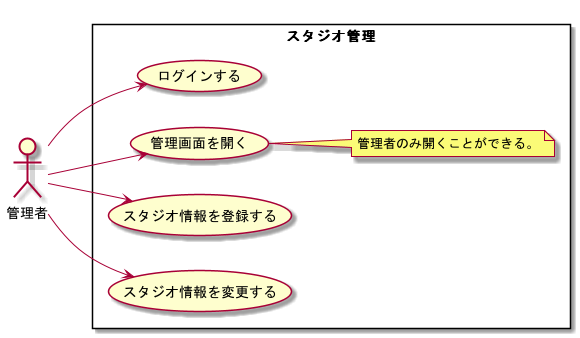

The diagram above was rendered by PlantUML. Its source (embedded in the PNG):
@startuml Usecase

left to right direction

actor 管理者

rectangle スタジオ管理 {
    管理者 --> (ログインする)
    管理者 --> (管理画面を開く)
    管理者 --> (スタジオ情報を登録する)
    管理者 --> (スタジオ情報を変更する)

    note right of (管理画面を開く)
    管理者のみ開くことができる。
    end note
}

@enduml